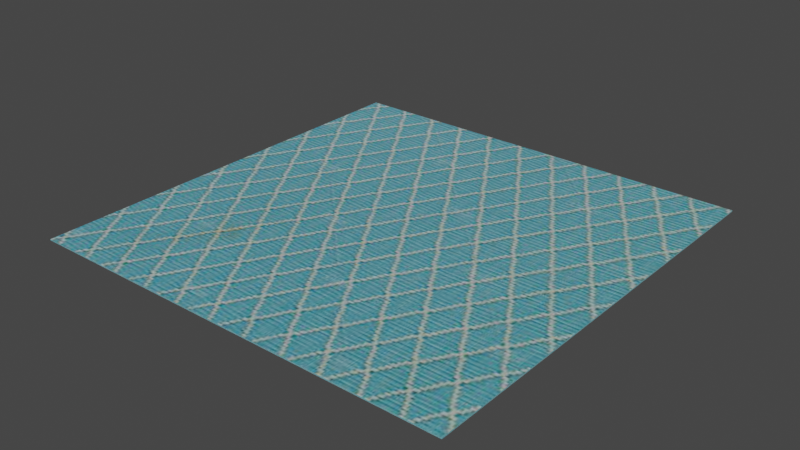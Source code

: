 # Source: Cloth.blend  (saved by Blender 4.1.23; exported with 4.5.12 LTS)
import bpy
from mathutils import Matrix  # noqa: F401  (used for matrix-valued properties, if any)

bpy.ops.wm.read_factory_settings(use_empty=True)
scene = bpy.context.scene
scene.name = 'Scene'

# ---- collections
col_collection = bpy.data.collections.new('Collection'); scene.collection.children.link(col_collection)

# ---- images (referenced by path relative to the original .blend; pixels are not part of the script)
import os
ASSET_DIR = os.environ.get("B2B_ASSET_DIR", "")  # directory of the original .blend (textures are referenced by path, not embedded)
HERE = os.path.dirname(os.path.abspath(__file__))  # packed textures are extracted next to this script under _unpacked/

def load_image(name, relpath, width, height, colorspace="sRGB"):
    """Load a texture the original file referenced (path relative to the .blend, or extracted next to this script)."""
    p = next((c for c in (os.path.join(HERE, relpath), os.path.join(ASSET_DIR, relpath)) if relpath and os.path.exists(c)), "")
    if p:
        img = bpy.data.images.load(p, check_existing=True)
        img.name = name
    else:  # same state as the original file: an image datablock whose file is absent (Cycles renders it pink)
        img = bpy.data.images.new(name, width, height)
        img.source = "FILE"
        img.filepath = "//" + (relpath or name)
    img.colorspace_settings.name = colorspace
    return img
img_linen_fabric_texture_jpg = load_image('Linen-Fabric-Texture.jpg', '_unpacked/Linen-Fabric-Texture.1f274fb7.jpg', 600, 400, 'sRGB')

# ---- materials (node trees are filled in below, after node groups)
mat_material_001 = bpy.data.materials.new('Material.001')
mat_material_001.use_transparent_shadow = False

# ---- material node trees
mat_material_001.use_nodes = True; mat_material_001.node_tree.nodes.clear()
_N = mat_material_001.node_tree.nodes; _L = mat_material_001.node_tree.links
n0 = _N.new('ShaderNodeBsdfPrincipled'); n0.name = 'Principled BSDF'; n0.location = (10, 300)
n0.distribution = 'GGX'
n0.subsurface_method = 'RANDOM_WALK_SKIN'
n0.inputs[3].default_value = 1.45
n0.inputs[27].default_value = (0.0, 0.0, 0.0, 1.0)
n0.inputs[28].default_value = 1.0
n1 = _N.new('ShaderNodeOutputMaterial'); n1.name = 'Material Output'; n1.location = (300, 300)
n2 = _N.new('ShaderNodeTexImage'); n2.name = 'Image Texture'; n2.location = (-428, 312)
n2.image = img_linen_fabric_texture_jpg
_L.new(n0.outputs[0], n1.inputs[0])
_L.new(n2.outputs[0], n0.inputs[0])
n1.is_active_output = True

# ---- world
world_world = bpy.data.worlds.new('World'); scene.world = world_world
world_world.use_nodes = True; world_world.node_tree.nodes.clear()
_N = world_world.node_tree.nodes; _L = world_world.node_tree.links
n0 = _N.new('ShaderNodeOutputWorld'); n0.name = 'World Output'; n0.location = (300, 300)
n1 = _N.new('ShaderNodeBackground'); n1.name = 'Background'; n1.location = (10, 300)
n1.inputs[0].default_value = (0.05088, 0.05088, 0.05088, 1.0)
_L.new(n1.outputs[0], n0.inputs[0])
n0.is_active_output = True
world_world.color = (0.05088, 0.05088, 0.05088)
world_world.use_sun_shadow = False
world_world.sun_shadow_jitter_overblur = 0.0

# ---- meshes
me_cube_001 = bpy.data.meshes.new('Cube.001')
me_cube_001.from_pydata([(-1.0, -1.0, -1.0), (-1.0, -1.0, 1.0), (-1.0, 1.0, -1.0), (-1.0, 1.0, 1.0), (1.0, -1.0, -1.0), (1.0, -1.0, 1.0), (1.0, 1.0, -1.0), (1.0, 1.0, 1.0), (0.4951, 1.0, -1.0), (0.4951, 1.0, 1.0), (0.4951, -1.0, -1.0), (0.4951, -1.0, 1.0), (-0.006557, 1.0, -1.0), (-0.006557, -1.0, 1.0), (-0.006557, 1.0, 1.0), (-0.006557, -1.0, -1.0), (-0.5066, 1.0, -1.0), (-0.5066, -1.0, 1.0), (-0.5066, 1.0, 1.0), (-0.5066, -1.0, -1.0), (-1.0, 0.4935, -1.0), (-1.0, 0.4935, 1.0), (1.0, 0.4935, -1.0), (1.0, 0.4935, 1.0), (0.4951, 0.4935, 1.0), (0.4951, 0.4935, -1.0), (-0.006557, 0.4935, -1.0), (-0.006557, 0.4935, 1.0), (-0.5066, 0.4935, -1.0), (-0.5066, 0.4935, 1.0), (-1.0, -0.5011, -1.0), (1.0, -0.5011, 1.0), (0.4951, -0.5011, 1.0), (0.4951, -0.5011, -1.0), (-0.006557, -0.5011, -1.0), (-0.006557, -0.5011, 1.0), (-0.5066, -0.5011, -1.0), (-0.5066, -0.5011, 1.0), (-1.0, -0.5011, 1.0), (1.0, -0.5011, -1.0), (-1.0, -0.003814, 1.0), (1.0, -0.003814, -1.0), (-1.0, -0.003814, -1.0), (1.0, -0.003814, 1.0), (0.4951, -0.003814, 1.0), (0.4951, -0.003814, -1.0), (-0.006557, -0.003814, -1.0), (-0.006557, -0.003814, 1.0), (-0.5066, -0.003814, -1.0), (-0.5066, -0.003814, 1.0)], [], [(20, 21, 3, 2), (8, 9, 7, 6), (39, 31, 5, 4), (19, 17, 1, 0), (33, 39, 4, 10), (37, 38, 1, 17), (31, 32, 11, 5), (34, 33, 10, 15), (4, 5, 11, 10), (12, 14, 9, 8), (16, 18, 14, 12), (36, 34, 15, 19), (32, 35, 13, 11), (10, 11, 13, 15), (30, 36, 19, 0), (2, 3, 18, 16), (35, 37, 17, 13), (15, 13, 17, 19), (14, 18, 29, 27), (2, 16, 28, 20), (9, 14, 27, 24), (16, 12, 26, 28), (12, 8, 25, 26), (7, 9, 24, 23), (18, 3, 21, 29), (8, 6, 22, 25), (6, 7, 23, 22), (42, 40, 21, 20), (0, 1, 38, 30), (47, 49, 37, 35), (42, 48, 36, 30), (44, 47, 35, 32), (48, 46, 34, 36), (46, 45, 33, 34), (43, 44, 32, 31), (49, 40, 38, 37), (45, 41, 39, 33), (41, 43, 31, 39), (22, 23, 43, 41), (25, 22, 41, 45), (29, 21, 40, 49), (23, 24, 44, 43), (26, 25, 45, 46), (28, 26, 46, 48), (24, 27, 47, 44), (20, 28, 48, 42), (27, 29, 49, 47), (30, 38, 40, 42)])
_uv = me_cube_001.uv_layers.new(name='UVMap')
_uv.uv.foreach_set('vector', [0.1807, 0.5876, 0.0001149, 0.5876, 0.000115, 0.5418, 0.1807, 0.5418, 0.1807, 0.4068, 0.000115, 0.4068, 0.000115, 0.3613, 0.1807, 0.3613, 0.1807, 0.2257, 0.000115, 0.2257, 0.000115, 0.1807, 0.1807, 0.1807, 0.1807, 0.04466, 0.000115, 0.04466, 0.000115, 0.000115, 0.1807, 0.0001149, 0.2263, 0.2257, 0.1807, 0.2257, 0.1807, 0.1807, 0.2263, 0.1807, 0.519, 0.1594, 0.3615, 0.1594, 0.3615, 0.000115, 0.519, 0.000115, 0.9999, 0.1594, 0.8387, 0.1594, 0.8387, 0.0001149, 0.9999, 0.0001149, 0.2716, 0.2257, 0.2263, 0.2257, 0.2263, 0.1807, 0.2716, 0.1807, 0.1807, 0.1807, 0.000115, 0.1807, 0.000115, 0.1351, 0.1807, 0.1351, 0.1807, 0.4521, 0.000115, 0.4521, 0.000115, 0.4068, 0.1807, 0.4068, 0.1807, 0.4973, 0.0001149, 0.4973, 0.000115, 0.4521, 0.1807, 0.4521, 0.3167, 0.2257, 0.2716, 0.2257, 0.2716, 0.1807, 0.3167, 0.1807, 0.8387, 0.1594, 0.6786, 0.1594, 0.6786, 0.0001149, 0.8387, 0.0001149, 0.1807, 0.1351, 0.000115, 0.1351, 0.000115, 0.08981, 0.1807, 0.08981, 0.3613, 0.2257, 0.3167, 0.2257, 0.3167, 0.1807, 0.3613, 0.1807, 0.1807, 0.5418, 0.000115, 0.5418, 0.0001149, 0.4973, 0.1807, 0.4973, 0.6786, 0.1594, 0.519, 0.1594, 0.519, 0.000115, 0.6786, 0.0001149, 0.1807, 0.08981, 0.000115, 0.08981, 0.000115, 0.04466, 0.1807, 0.04466, 0.6786, 0.6385, 0.519, 0.6385, 0.519, 0.4768, 0.6786, 0.4768, 0.3613, 0.3613, 0.3167, 0.3613, 0.3167, 0.3155, 0.3613, 0.3155, 0.8387, 0.6385, 0.6786, 0.6385, 0.6786, 0.4768, 0.8387, 0.4768, 0.3167, 0.3613, 0.2716, 0.3613, 0.2716, 0.3155, 0.3167, 0.3155, 0.2716, 0.3613, 0.2263, 0.3613, 0.2263, 0.3155, 0.2716, 0.3155, 0.9999, 0.6385, 0.8387, 0.6385, 0.8387, 0.4768, 0.9999, 0.4768, 0.519, 0.6385, 0.3615, 0.6385, 0.3615, 0.4768, 0.519, 0.4768, 0.2263, 0.3613, 0.1807, 0.3613, 0.1807, 0.3155, 0.2263, 0.3155, 0.1807, 0.3613, 0.000115, 0.3613, 0.000115, 0.3155, 0.1807, 0.3155, 0.1807, 0.6324, 0.0001149, 0.6324, 0.0001149, 0.5876, 0.1807, 0.5876, 0.1807, 0.7224, 0.000115, 0.7224, 0.000115, 0.6773, 0.1807, 0.6773, 0.6786, 0.3181, 0.519, 0.3181, 0.519, 0.1594, 0.6786, 0.1594, 0.3613, 0.2706, 0.3167, 0.2706, 0.3167, 0.2257, 0.3613, 0.2257, 0.8387, 0.3181, 0.6786, 0.3181, 0.6786, 0.1594, 0.8387, 0.1594, 0.3167, 0.2706, 0.2716, 0.2706, 0.2716, 0.2257, 0.3167, 0.2257, 0.2716, 0.2706, 0.2263, 0.2706, 0.2263, 0.2257, 0.2716, 0.2257, 0.9999, 0.3181, 0.8387, 0.3181, 0.8387, 0.1594, 0.9999, 0.1594, 0.519, 0.3181, 0.3615, 0.3181, 0.3615, 0.1594, 0.519, 0.1594, 0.2263, 0.2706, 0.1807, 0.2706, 0.1807, 0.2257, 0.2263, 0.2257, 0.1807, 0.2706, 0.000115, 0.2706, 0.000115, 0.2257, 0.1807, 0.2257, 0.1807, 0.3155, 0.000115, 0.3155, 0.000115, 0.2706, 0.1807, 0.2706, 0.2263, 0.3155, 0.1807, 0.3155, 0.1807, 0.2706, 0.2263, 0.2706, 0.519, 0.4768, 0.3615, 0.4768, 0.3615, 0.3181, 0.519, 0.3181, 0.9999, 0.4768, 0.8387, 0.4768, 0.8387, 0.3181, 0.9999, 0.3181, 0.2716, 0.3155, 0.2263, 0.3155, 0.2263, 0.2706, 0.2716, 0.2706, 0.3167, 0.3155, 0.2716, 0.3155, 0.2716, 0.2706, 0.3167, 0.2706, 0.8387, 0.4768, 0.6786, 0.4768, 0.6786, 0.3181, 0.8387, 0.3181, 0.3613, 0.3155, 0.3167, 0.3155, 0.3167, 0.2706, 0.3613, 0.2706, 0.6786, 0.4768, 0.519, 0.4768, 0.519, 0.3181, 0.6786, 0.3181, 0.1807, 0.6773, 0.000115, 0.6773, 0.0001149, 0.6324, 0.1807, 0.6324])
me_cube_001.materials.append(mat_material_001)
me_cube_001.update()
arm_armature = bpy.data.armatures.new('Armature')  # bones are not reproduced

# ---- objects
ob_armature = bpy.data.objects.new('Armature', arm_armature)
ob_cube = bpy.data.objects.new('Cube', me_cube_001)

# ---- transforms, parenting, visibility, modifiers, constraints
ob_armature.location = (-1.876, 1.887, 0.0)
ob_cube.parent = ob_armature
ob_cube.matrix_parent_inverse = Matrix(((1.0, -0.0, 0.0, 1.876), (-0.0, 1.0, -0.0, -1.887), (0.0, 0.0, 1.0, -0.0), (-0.0, 0.0, -0.0, 1.0)))
ob_cube.location = (0.01481, 0.006046, 0.0)
ob_cube.scale = (2.005, 2.012, 0.004966)

# ---- collection membership
col_collection.objects.link(ob_armature)
col_collection.objects.link(ob_cube)

# ---- scene / render settings (as saved in the file)
scene.frame_start = 1; scene.frame_end = 250; scene.frame_set(1)
scene.render.engine = 'BLENDER_EEVEE_NEXT'
scene.cycles.sampling_pattern = 'TABULATED_SOBOL'
scene.eevee.ray_tracing_options.trace_max_roughness = 0.0
scene.view_settings.view_transform = 'Filmic'
bpy.context.view_layer.update()

# ---- added for rendering (the .blend has no active camera and no usable light): camera, sun
cam_auto = bpy.data.cameras.new('AutoCamera')
cam_auto.lens = 50.0
cam_auto.sensor_width = 36.0
cam_auto.clip_end = 1000.0
ob_auto_camera = bpy.data.objects.new('AutoCamera', cam_auto)
scene.collection.objects.link(ob_auto_camera)
ob_auto_camera.location = (5.27098, -6.30136, 4.20494)
ob_auto_camera.rotation_euler = (1.09748, -7.21219e-08, 0.694738)
scene.camera = ob_auto_camera
light_auto_sun = bpy.data.lights.new('AutoSun', 'SUN')
light_auto_sun.energy = 3.0
light_auto_sun.angle = 0.0523599
ob_auto_sun = bpy.data.objects.new('AutoSun', light_auto_sun)
scene.collection.objects.link(ob_auto_sun)
ob_auto_sun.rotation_euler = (0.872665, 0.174533, 0.523599)
bpy.context.view_layer.update()
